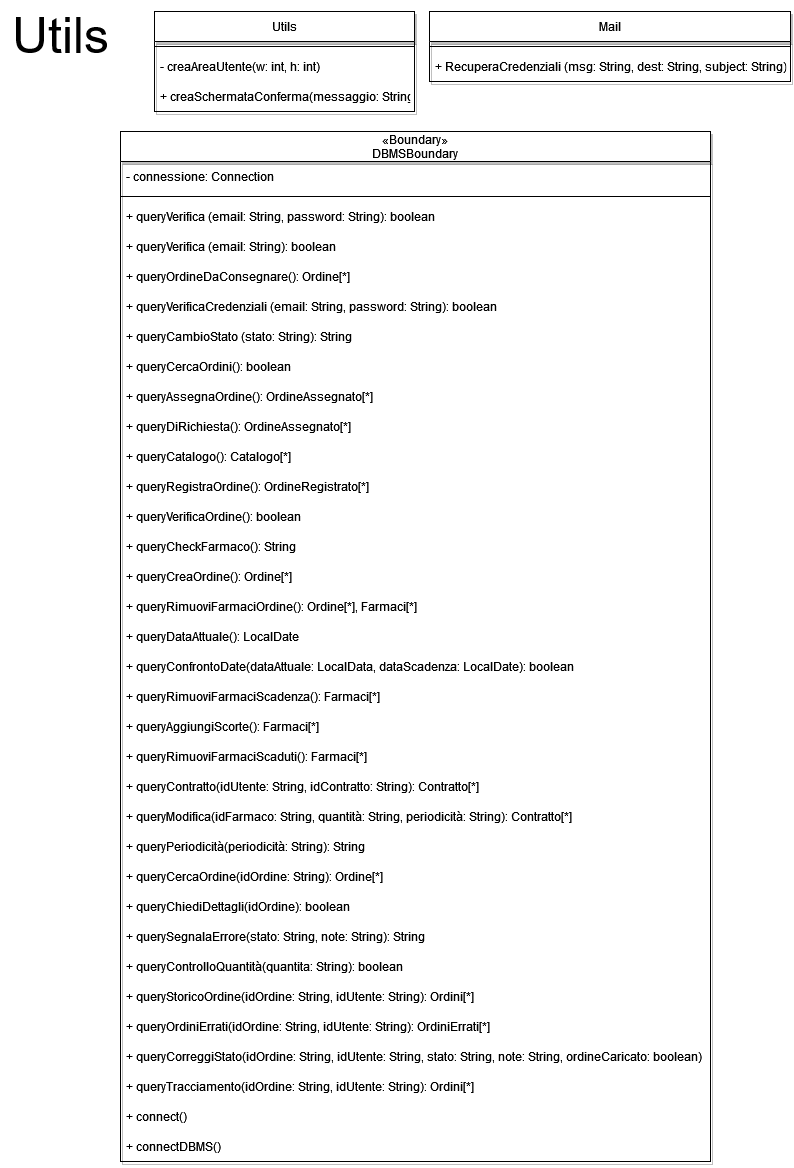

The diagram above was exported from draw.io. Its source (the exported page's mxGraphModel, read from the mxfile embedded in the PNG):
<mxGraphModel dx="3166" dy="1257" grid="1" gridSize="10" guides="1" tooltips="1" connect="1" arrows="1" fold="1" page="1" pageScale="1" pageWidth="827" pageHeight="1169" math="0" shadow="0">
  <root>
    <mxCell id="0" />
    <mxCell id="1" parent="0" />
    <mxCell id="2" value="&lt;font style=&quot;font-size: 50px;&quot;&gt;Utils&lt;/font&gt;" style="text;html=1;align=center;verticalAlign=middle;resizable=0;points=[];autosize=1;strokeColor=none;fillColor=none;" vertex="1" parent="1">
      <mxGeometry y="1169" width="120" height="70" as="geometry" />
    </mxCell>
    <mxCell id="3" value="Utils" style="swimlane;fontStyle=0;childLayout=stackLayout;horizontal=1;startSize=30;horizontalStack=0;resizeParent=1;resizeParentMax=0;resizeLast=0;collapsible=1;marginBottom=0;shadow=1;" vertex="1" parent="1">
      <mxGeometry x="154" y="1180" width="260" height="100" as="geometry" />
    </mxCell>
    <mxCell id="4" value="" style="line;strokeWidth=1;rotatable=0;dashed=0;labelPosition=right;align=left;verticalAlign=middle;spacingTop=0;spacingLeft=6;points=[];portConstraint=eastwest;" vertex="1" parent="3">
      <mxGeometry y="30" width="260" height="10" as="geometry" />
    </mxCell>
    <mxCell id="5" value="- creaAreaUtente(w: int, h: int)" style="text;strokeColor=none;fillColor=none;align=left;verticalAlign=middle;spacingLeft=4;spacingRight=4;overflow=hidden;points=[[0,0.5],[1,0.5]];portConstraint=eastwest;rotatable=0;" vertex="1" parent="3">
      <mxGeometry y="40" width="260" height="30" as="geometry" />
    </mxCell>
    <mxCell id="6" value="+ creaSchermataConferma(messaggio: String)" style="text;strokeColor=none;fillColor=none;align=left;verticalAlign=middle;spacingLeft=4;spacingRight=4;overflow=hidden;points=[[0,0.5],[1,0.5]];portConstraint=eastwest;rotatable=0;" vertex="1" parent="3">
      <mxGeometry y="70" width="260" height="30" as="geometry" />
    </mxCell>
    <mxCell id="7" value="Mail" style="swimlane;fontStyle=0;childLayout=stackLayout;horizontal=1;startSize=30;horizontalStack=0;resizeParent=1;resizeParentMax=0;resizeLast=0;collapsible=1;marginBottom=0;shadow=1;" vertex="1" parent="1">
      <mxGeometry x="429" y="1180" width="361" height="70" as="geometry" />
    </mxCell>
    <mxCell id="8" value="" style="line;strokeWidth=1;rotatable=0;dashed=0;labelPosition=right;align=left;verticalAlign=middle;spacingTop=0;spacingLeft=6;points=[];portConstraint=eastwest;" vertex="1" parent="7">
      <mxGeometry y="30" width="361" height="10" as="geometry" />
    </mxCell>
    <mxCell id="9" value="+ RecuperaCredenziali (msg: String, dest: String, subject: String)" style="text;strokeColor=none;fillColor=none;align=left;verticalAlign=middle;spacingLeft=4;spacingRight=4;overflow=hidden;points=[[0,0.5],[1,0.5]];portConstraint=eastwest;rotatable=0;" vertex="1" parent="7">
      <mxGeometry y="40" width="361" height="30" as="geometry" />
    </mxCell>
    <mxCell id="10" value="«Boundary»&#10;DBMSBoundary" style="swimlane;fontStyle=0;childLayout=stackLayout;horizontal=1;startSize=30;horizontalStack=0;resizeParent=1;resizeParentMax=0;resizeLast=0;collapsible=1;marginBottom=0;shadow=1;" vertex="1" parent="1">
      <mxGeometry x="120" y="1300" width="590" height="1030" as="geometry" />
    </mxCell>
    <mxCell id="11" value="- connessione: Connection" style="text;strokeColor=none;fillColor=none;align=left;verticalAlign=middle;spacingLeft=4;spacingRight=4;overflow=hidden;points=[[0,0.5],[1,0.5]];portConstraint=eastwest;rotatable=0;" vertex="1" parent="10">
      <mxGeometry y="30" width="590" height="30" as="geometry" />
    </mxCell>
    <mxCell id="12" value="" style="line;strokeWidth=1;rotatable=0;dashed=0;labelPosition=right;align=left;verticalAlign=middle;spacingTop=0;spacingLeft=6;points=[];portConstraint=eastwest;" vertex="1" parent="10">
      <mxGeometry y="60" width="590" height="10" as="geometry" />
    </mxCell>
    <mxCell id="13" value="+ queryVerifica (email: String, password: String): boolean" style="text;strokeColor=none;fillColor=none;align=left;verticalAlign=middle;spacingLeft=4;spacingRight=4;overflow=hidden;points=[[0,0.5],[1,0.5]];portConstraint=eastwest;rotatable=0;" vertex="1" parent="10">
      <mxGeometry y="70" width="590" height="30" as="geometry" />
    </mxCell>
    <mxCell id="14" value="+ queryVerifica (email: String): boolean" style="text;strokeColor=none;fillColor=none;align=left;verticalAlign=middle;spacingLeft=4;spacingRight=4;overflow=hidden;points=[[0,0.5],[1,0.5]];portConstraint=eastwest;rotatable=0;" vertex="1" parent="10">
      <mxGeometry y="100" width="590" height="30" as="geometry" />
    </mxCell>
    <mxCell id="15" value="+ queryOrdineDaConsegnare(): Ordine[*]" style="text;strokeColor=none;fillColor=none;align=left;verticalAlign=middle;spacingLeft=4;spacingRight=4;overflow=hidden;points=[[0,0.5],[1,0.5]];portConstraint=eastwest;rotatable=0;" vertex="1" parent="10">
      <mxGeometry y="130" width="590" height="30" as="geometry" />
    </mxCell>
    <mxCell id="16" value="+ queryVerificaCredenziali (email: String, password: String): boolean" style="text;strokeColor=none;fillColor=none;align=left;verticalAlign=middle;spacingLeft=4;spacingRight=4;overflow=hidden;points=[[0,0.5],[1,0.5]];portConstraint=eastwest;rotatable=0;" vertex="1" parent="10">
      <mxGeometry y="160" width="590" height="30" as="geometry" />
    </mxCell>
    <mxCell id="17" value="+ queryCambioStato (stato: String): String" style="text;strokeColor=none;fillColor=none;align=left;verticalAlign=middle;spacingLeft=4;spacingRight=4;overflow=hidden;points=[[0,0.5],[1,0.5]];portConstraint=eastwest;rotatable=0;" vertex="1" parent="10">
      <mxGeometry y="190" width="590" height="30" as="geometry" />
    </mxCell>
    <mxCell id="18" value="+ queryCercaOrdini(): boolean" style="text;strokeColor=none;fillColor=none;align=left;verticalAlign=middle;spacingLeft=4;spacingRight=4;overflow=hidden;points=[[0,0.5],[1,0.5]];portConstraint=eastwest;rotatable=0;" vertex="1" parent="10">
      <mxGeometry y="220" width="590" height="30" as="geometry" />
    </mxCell>
    <mxCell id="19" value="+ queryAssegnaOrdine(): OrdineAssegnato[*]" style="text;strokeColor=none;fillColor=none;align=left;verticalAlign=middle;spacingLeft=4;spacingRight=4;overflow=hidden;points=[[0,0.5],[1,0.5]];portConstraint=eastwest;rotatable=0;" vertex="1" parent="10">
      <mxGeometry y="250" width="590" height="30" as="geometry" />
    </mxCell>
    <mxCell id="20" value="+ queryDiRichiesta(): OrdineAssegnato[*]" style="text;strokeColor=none;fillColor=none;align=left;verticalAlign=middle;spacingLeft=4;spacingRight=4;overflow=hidden;points=[[0,0.5],[1,0.5]];portConstraint=eastwest;rotatable=0;" vertex="1" parent="10">
      <mxGeometry y="280" width="590" height="30" as="geometry" />
    </mxCell>
    <mxCell id="21" value="+ queryCatalogo(): Catalogo[*]" style="text;strokeColor=none;fillColor=none;align=left;verticalAlign=middle;spacingLeft=4;spacingRight=4;overflow=hidden;points=[[0,0.5],[1,0.5]];portConstraint=eastwest;rotatable=0;" vertex="1" parent="10">
      <mxGeometry y="310" width="590" height="30" as="geometry" />
    </mxCell>
    <mxCell id="22" value="+ queryRegistraOrdine(): OrdineRegistrato[*]" style="text;strokeColor=none;fillColor=none;align=left;verticalAlign=middle;spacingLeft=4;spacingRight=4;overflow=hidden;points=[[0,0.5],[1,0.5]];portConstraint=eastwest;rotatable=0;" vertex="1" parent="10">
      <mxGeometry y="340" width="590" height="30" as="geometry" />
    </mxCell>
    <mxCell id="23" value="+ queryVerificaOrdine(): boolean" style="text;strokeColor=none;fillColor=none;align=left;verticalAlign=middle;spacingLeft=4;spacingRight=4;overflow=hidden;points=[[0,0.5],[1,0.5]];portConstraint=eastwest;rotatable=0;" vertex="1" parent="10">
      <mxGeometry y="370" width="590" height="30" as="geometry" />
    </mxCell>
    <mxCell id="24" value="+ queryCheckFarmaco(): String" style="text;strokeColor=none;fillColor=none;align=left;verticalAlign=middle;spacingLeft=4;spacingRight=4;overflow=hidden;points=[[0,0.5],[1,0.5]];portConstraint=eastwest;rotatable=0;" vertex="1" parent="10">
      <mxGeometry y="400" width="590" height="30" as="geometry" />
    </mxCell>
    <mxCell id="25" value="+ queryCreaOrdine(): Ordine[*]" style="text;strokeColor=none;fillColor=none;align=left;verticalAlign=middle;spacingLeft=4;spacingRight=4;overflow=hidden;points=[[0,0.5],[1,0.5]];portConstraint=eastwest;rotatable=0;" vertex="1" parent="10">
      <mxGeometry y="430" width="590" height="30" as="geometry" />
    </mxCell>
    <mxCell id="26" value="+ queryRimuoviFarmaciOrdine(): Ordine[*], Farmaci[*]" style="text;strokeColor=none;fillColor=none;align=left;verticalAlign=middle;spacingLeft=4;spacingRight=4;overflow=hidden;points=[[0,0.5],[1,0.5]];portConstraint=eastwest;rotatable=0;" vertex="1" parent="10">
      <mxGeometry y="460" width="590" height="30" as="geometry" />
    </mxCell>
    <mxCell id="27" value="+ queryDataAttuale(): LocalDate" style="text;strokeColor=none;fillColor=none;align=left;verticalAlign=middle;spacingLeft=4;spacingRight=4;overflow=hidden;points=[[0,0.5],[1,0.5]];portConstraint=eastwest;rotatable=0;" vertex="1" parent="10">
      <mxGeometry y="490" width="590" height="30" as="geometry" />
    </mxCell>
    <mxCell id="28" value="+ queryConfrontoDate(dataAttuale: LocalData, dataScadenza: LocalDate): boolean" style="text;strokeColor=none;fillColor=none;align=left;verticalAlign=middle;spacingLeft=4;spacingRight=4;overflow=hidden;points=[[0,0.5],[1,0.5]];portConstraint=eastwest;rotatable=0;" vertex="1" parent="10">
      <mxGeometry y="520" width="590" height="30" as="geometry" />
    </mxCell>
    <mxCell id="29" value="+ queryRimuoviFarmaciScadenza(): Farmaci[*]" style="text;strokeColor=none;fillColor=none;align=left;verticalAlign=middle;spacingLeft=4;spacingRight=4;overflow=hidden;points=[[0,0.5],[1,0.5]];portConstraint=eastwest;rotatable=0;" vertex="1" parent="10">
      <mxGeometry y="550" width="590" height="30" as="geometry" />
    </mxCell>
    <mxCell id="30" value="+ queryAggiungiScorte(): Farmaci[*]" style="text;strokeColor=none;fillColor=none;align=left;verticalAlign=middle;spacingLeft=4;spacingRight=4;overflow=hidden;points=[[0,0.5],[1,0.5]];portConstraint=eastwest;rotatable=0;" vertex="1" parent="10">
      <mxGeometry y="580" width="590" height="30" as="geometry" />
    </mxCell>
    <mxCell id="31" value="+ queryRimuoviFarmaciScaduti(): Farmaci[*]" style="text;strokeColor=none;fillColor=none;align=left;verticalAlign=middle;spacingLeft=4;spacingRight=4;overflow=hidden;points=[[0,0.5],[1,0.5]];portConstraint=eastwest;rotatable=0;" vertex="1" parent="10">
      <mxGeometry y="610" width="590" height="30" as="geometry" />
    </mxCell>
    <mxCell id="32" value="+ queryContratto(idUtente: String, idContratto: String): Contratto[*]" style="text;strokeColor=none;fillColor=none;align=left;verticalAlign=middle;spacingLeft=4;spacingRight=4;overflow=hidden;points=[[0,0.5],[1,0.5]];portConstraint=eastwest;rotatable=0;" vertex="1" parent="10">
      <mxGeometry y="640" width="590" height="30" as="geometry" />
    </mxCell>
    <mxCell id="33" value="+ queryModifica(idFarmaco: String, quantità: String, periodicità: String): Contratto[*]" style="text;strokeColor=none;fillColor=none;align=left;verticalAlign=middle;spacingLeft=4;spacingRight=4;overflow=hidden;points=[[0,0.5],[1,0.5]];portConstraint=eastwest;rotatable=0;" vertex="1" parent="10">
      <mxGeometry y="670" width="590" height="30" as="geometry" />
    </mxCell>
    <mxCell id="34" value="+ queryPeriodicità(periodicità: String): String" style="text;strokeColor=none;fillColor=none;align=left;verticalAlign=middle;spacingLeft=4;spacingRight=4;overflow=hidden;points=[[0,0.5],[1,0.5]];portConstraint=eastwest;rotatable=0;" vertex="1" parent="10">
      <mxGeometry y="700" width="590" height="30" as="geometry" />
    </mxCell>
    <mxCell id="35" value="+ queryCercaOrdine(idOrdine: String): Ordine[*]" style="text;strokeColor=none;fillColor=none;align=left;verticalAlign=middle;spacingLeft=4;spacingRight=4;overflow=hidden;points=[[0,0.5],[1,0.5]];portConstraint=eastwest;rotatable=0;" vertex="1" parent="10">
      <mxGeometry y="730" width="590" height="30" as="geometry" />
    </mxCell>
    <mxCell id="36" value="+ queryChiediDettagli(idOrdine): boolean" style="text;strokeColor=none;fillColor=none;align=left;verticalAlign=middle;spacingLeft=4;spacingRight=4;overflow=hidden;points=[[0,0.5],[1,0.5]];portConstraint=eastwest;rotatable=0;" vertex="1" parent="10">
      <mxGeometry y="760" width="590" height="30" as="geometry" />
    </mxCell>
    <mxCell id="37" value="+ querySegnalaErrore(stato: String, note: String): String " style="text;strokeColor=none;fillColor=none;align=left;verticalAlign=middle;spacingLeft=4;spacingRight=4;overflow=hidden;points=[[0,0.5],[1,0.5]];portConstraint=eastwest;rotatable=0;" vertex="1" parent="10">
      <mxGeometry y="790" width="590" height="30" as="geometry" />
    </mxCell>
    <mxCell id="38" value="+ queryControlloQuantità(quantita: String): boolean" style="text;strokeColor=none;fillColor=none;align=left;verticalAlign=middle;spacingLeft=4;spacingRight=4;overflow=hidden;points=[[0,0.5],[1,0.5]];portConstraint=eastwest;rotatable=0;" vertex="1" parent="10">
      <mxGeometry y="820" width="590" height="30" as="geometry" />
    </mxCell>
    <mxCell id="39" value="+ queryStoricoOrdine(idOrdine: String, idUtente: String): Ordini[*]" style="text;strokeColor=none;fillColor=none;align=left;verticalAlign=middle;spacingLeft=4;spacingRight=4;overflow=hidden;points=[[0,0.5],[1,0.5]];portConstraint=eastwest;rotatable=0;" vertex="1" parent="10">
      <mxGeometry y="850" width="590" height="30" as="geometry" />
    </mxCell>
    <mxCell id="40" value="+ queryOrdiniErrati(idOrdine: String, idUtente: String): OrdiniErrati[*]" style="text;strokeColor=none;fillColor=none;align=left;verticalAlign=middle;spacingLeft=4;spacingRight=4;overflow=hidden;points=[[0,0.5],[1,0.5]];portConstraint=eastwest;rotatable=0;" vertex="1" parent="10">
      <mxGeometry y="880" width="590" height="30" as="geometry" />
    </mxCell>
    <mxCell id="41" value="+ queryCorreggiStato(idOrdine: String, idUtente: String, stato: String, note: String, ordineCaricato: boolean)" style="text;strokeColor=none;fillColor=none;align=left;verticalAlign=middle;spacingLeft=4;spacingRight=4;overflow=hidden;points=[[0,0.5],[1,0.5]];portConstraint=eastwest;rotatable=0;" vertex="1" parent="10">
      <mxGeometry y="910" width="590" height="30" as="geometry" />
    </mxCell>
    <mxCell id="42" value="+ queryTracciamento(idOrdine: String, idUtente: String): Ordini[*]" style="text;strokeColor=none;fillColor=none;align=left;verticalAlign=middle;spacingLeft=4;spacingRight=4;overflow=hidden;points=[[0,0.5],[1,0.5]];portConstraint=eastwest;rotatable=0;" vertex="1" parent="10">
      <mxGeometry y="940" width="590" height="30" as="geometry" />
    </mxCell>
    <mxCell id="43" value="+ connect()" style="text;strokeColor=none;fillColor=none;align=left;verticalAlign=middle;spacingLeft=4;spacingRight=4;overflow=hidden;points=[[0,0.5],[1,0.5]];portConstraint=eastwest;rotatable=0;" vertex="1" parent="10">
      <mxGeometry y="970" width="590" height="30" as="geometry" />
    </mxCell>
    <mxCell id="44" value="+ connectDBMS()" style="text;strokeColor=none;fillColor=none;align=left;verticalAlign=middle;spacingLeft=4;spacingRight=4;overflow=hidden;points=[[0,0.5],[1,0.5]];portConstraint=eastwest;rotatable=0;" vertex="1" parent="10">
      <mxGeometry y="1000" width="590" height="30" as="geometry" />
    </mxCell>
  </root>
</mxGraphModel>